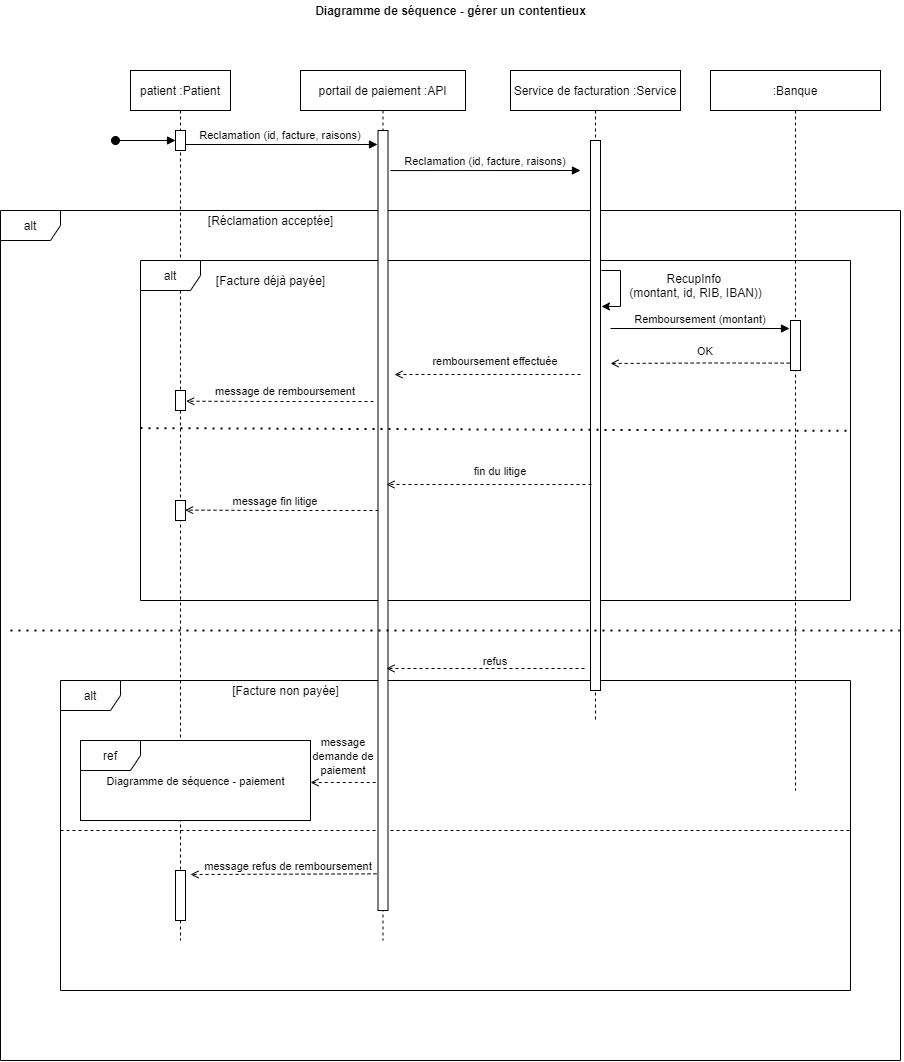

The diagram above was exported from draw.io. Its source (the exported page's mxGraphModel, read from the mxfile embedded in the PNG):
<mxGraphModel dx="2000" dy="1738" grid="1" gridSize="10" guides="1" tooltips="1" connect="1" arrows="1" fold="1" page="1" pageScale="1" pageWidth="850" pageHeight="1100" math="0" shadow="0">
  <root>
    <mxCell id="0" />
    <mxCell id="1" parent="0" />
    <mxCell id="thXHSHi6z0hi6uwy9B-u-47" value="" style="endArrow=none;html=1;dashed=1;endFill=0;" parent="1" edge="1">
      <mxGeometry width="50" height="50" relative="1" as="geometry">
        <mxPoint x="50" y="840" as="sourcePoint" />
        <mxPoint x="840" y="840" as="targetPoint" />
      </mxGeometry>
    </mxCell>
    <mxCell id="thXHSHi6z0hi6uwy9B-u-3" value="alt" style="shape=umlFrame;whiteSpace=wrap;html=1;" parent="1" vertex="1">
      <mxGeometry x="-10" y="220" width="900" height="850" as="geometry" />
    </mxCell>
    <mxCell id="thXHSHi6z0hi6uwy9B-u-42" value="alt" style="shape=umlFrame;whiteSpace=wrap;html=1;fillColor=#FFFFFF;" parent="1" vertex="1">
      <mxGeometry x="50" y="690" width="790" height="310" as="geometry" />
    </mxCell>
    <mxCell id="3nuBFxr9cyL0pnOWT2aG-1" value="patient :Patient" style="shape=umlLifeline;perimeter=lifelinePerimeter;container=1;collapsible=0;recursiveResize=0;rounded=0;shadow=0;strokeWidth=1;" parent="1" vertex="1">
      <mxGeometry x="120" y="80" width="100" height="870" as="geometry" />
    </mxCell>
    <mxCell id="3nuBFxr9cyL0pnOWT2aG-2" value="" style="points=[];perimeter=orthogonalPerimeter;rounded=0;shadow=0;strokeWidth=1;" parent="3nuBFxr9cyL0pnOWT2aG-1" vertex="1">
      <mxGeometry x="45" y="60" width="10" height="20" as="geometry" />
    </mxCell>
    <mxCell id="3nuBFxr9cyL0pnOWT2aG-3" value="" style="verticalAlign=bottom;startArrow=oval;endArrow=block;startSize=8;shadow=0;strokeWidth=1;" parent="3nuBFxr9cyL0pnOWT2aG-1" target="3nuBFxr9cyL0pnOWT2aG-2" edge="1">
      <mxGeometry relative="1" as="geometry">
        <mxPoint x="-15" y="70" as="sourcePoint" />
      </mxGeometry>
    </mxCell>
    <mxCell id="thXHSHi6z0hi6uwy9B-u-40" value="" style="rounded=0;whiteSpace=wrap;html=1;fillColor=#FFFFFF;" parent="3nuBFxr9cyL0pnOWT2aG-1" vertex="1">
      <mxGeometry x="-50" y="670" width="230" height="80" as="geometry" />
    </mxCell>
    <mxCell id="thXHSHi6z0hi6uwy9B-u-39" value="ref" style="shape=umlFrame;whiteSpace=wrap;html=1;" parent="3nuBFxr9cyL0pnOWT2aG-1" vertex="1">
      <mxGeometry x="-50" y="670" width="230" height="80" as="geometry" />
    </mxCell>
    <mxCell id="thXHSHi6z0hi6uwy9B-u-6" value="alt" style="shape=umlFrame;whiteSpace=wrap;html=1;" parent="1" vertex="1">
      <mxGeometry x="130" y="270" width="710" height="340" as="geometry" />
    </mxCell>
    <mxCell id="KIZA3-BFT221fGU1gcqT-1" value="portail de paiement :API" style="shape=umlLifeline;perimeter=lifelinePerimeter;container=1;collapsible=0;recursiveResize=0;rounded=0;shadow=0;strokeWidth=1;" parent="1" vertex="1">
      <mxGeometry x="290" y="80" width="165" height="870" as="geometry" />
    </mxCell>
    <mxCell id="KIZA3-BFT221fGU1gcqT-2" value="" style="points=[];perimeter=orthogonalPerimeter;rounded=0;shadow=0;strokeWidth=1;" parent="KIZA3-BFT221fGU1gcqT-1" vertex="1">
      <mxGeometry x="77.5" y="60" width="10" height="780" as="geometry" />
    </mxCell>
    <mxCell id="KIZA3-BFT221fGU1gcqT-5" value="Service de facturation :Service" style="shape=umlLifeline;perimeter=lifelinePerimeter;container=1;collapsible=0;recursiveResize=0;rounded=0;shadow=0;strokeWidth=1;" parent="1" vertex="1">
      <mxGeometry x="500" y="80" width="170" height="650" as="geometry" />
    </mxCell>
    <mxCell id="KIZA3-BFT221fGU1gcqT-6" value="" style="points=[];perimeter=orthogonalPerimeter;rounded=0;shadow=0;strokeWidth=1;" parent="KIZA3-BFT221fGU1gcqT-5" vertex="1">
      <mxGeometry x="80" y="70" width="10" height="550" as="geometry" />
    </mxCell>
    <mxCell id="thXHSHi6z0hi6uwy9B-u-11" style="edgeStyle=orthogonalEdgeStyle;rounded=0;orthogonalLoop=1;jettySize=auto;html=1;" parent="KIZA3-BFT221fGU1gcqT-5" edge="1">
      <mxGeometry relative="1" as="geometry">
        <mxPoint x="91" y="200" as="sourcePoint" />
        <mxPoint x="91" y="236" as="targetPoint" />
        <Array as="points">
          <mxPoint x="90" y="200" />
          <mxPoint x="110" y="200" />
          <mxPoint x="110" y="235" />
        </Array>
      </mxGeometry>
    </mxCell>
    <mxCell id="thXHSHi6z0hi6uwy9B-u-1" value="Reclamation (id, facture, raisons)" style="verticalAlign=bottom;endArrow=block;shadow=0;strokeWidth=1;exitX=1;exitY=0.7;exitDx=0;exitDy=0;exitPerimeter=0;" parent="1" source="3nuBFxr9cyL0pnOWT2aG-2" edge="1">
      <mxGeometry relative="1" as="geometry">
        <mxPoint x="190" y="270" as="sourcePoint" />
        <mxPoint x="367" y="154" as="targetPoint" />
        <Array as="points" />
      </mxGeometry>
    </mxCell>
    <mxCell id="thXHSHi6z0hi6uwy9B-u-2" value="Reclamation (id, facture, raisons)" style="verticalAlign=bottom;endArrow=block;shadow=0;strokeWidth=1;exitX=1;exitY=0.7;exitDx=0;exitDy=0;exitPerimeter=0;" parent="1" edge="1">
      <mxGeometry relative="1" as="geometry">
        <mxPoint x="380" y="180.07" as="sourcePoint" />
        <mxPoint x="570" y="180" as="targetPoint" />
        <Array as="points" />
      </mxGeometry>
    </mxCell>
    <mxCell id="thXHSHi6z0hi6uwy9B-u-4" value="[Réclamation acceptée]" style="text;html=1;align=center;verticalAlign=middle;resizable=0;points=[];autosize=1;strokeColor=none;" parent="1" vertex="1">
      <mxGeometry x="190" y="220" width="140" height="20" as="geometry" />
    </mxCell>
    <mxCell id="thXHSHi6z0hi6uwy9B-u-5" value="" style="endArrow=none;dashed=1;html=1;dashPattern=1 3;strokeWidth=2;" parent="1" edge="1">
      <mxGeometry width="50" height="50" relative="1" as="geometry">
        <mxPoint y="640" as="sourcePoint" />
        <mxPoint x="889" y="640" as="targetPoint" />
        <Array as="points" />
      </mxGeometry>
    </mxCell>
    <mxCell id="thXHSHi6z0hi6uwy9B-u-7" value="[Facture déjà payée]" style="text;html=1;align=center;verticalAlign=middle;resizable=0;points=[];autosize=1;strokeColor=none;" parent="1" vertex="1">
      <mxGeometry x="200" y="280" width="120" height="20" as="geometry" />
    </mxCell>
    <mxCell id="thXHSHi6z0hi6uwy9B-u-9" value="" style="endArrow=none;dashed=1;html=1;dashPattern=1 3;strokeWidth=2;exitX=0;exitY=0.493;exitDx=0;exitDy=0;exitPerimeter=0;entryX=1;entryY=0.501;entryDx=0;entryDy=0;entryPerimeter=0;" parent="1" source="thXHSHi6z0hi6uwy9B-u-6" target="thXHSHi6z0hi6uwy9B-u-6" edge="1">
      <mxGeometry width="50" height="50" relative="1" as="geometry">
        <mxPoint x="139" y="544.8999999999999" as="sourcePoint" />
        <mxPoint x="640" y="544.8999999999999" as="targetPoint" />
      </mxGeometry>
    </mxCell>
    <mxCell id="thXHSHi6z0hi6uwy9B-u-10" value="Remboursement (montant)" style="verticalAlign=bottom;endArrow=block;shadow=0;strokeWidth=1;" parent="1" edge="1">
      <mxGeometry relative="1" as="geometry">
        <mxPoint x="600" y="338" as="sourcePoint" />
        <mxPoint x="779" y="338" as="targetPoint" />
        <Array as="points" />
      </mxGeometry>
    </mxCell>
    <mxCell id="thXHSHi6z0hi6uwy9B-u-12" value="RecupInfo &lt;br&gt;(montant, id, RIB, IBAN))" style="text;html=1;align=center;verticalAlign=middle;resizable=0;points=[];autosize=1;strokeColor=none;" parent="1" vertex="1">
      <mxGeometry x="610" y="280" width="150" height="30" as="geometry" />
    </mxCell>
    <mxCell id="thXHSHi6z0hi6uwy9B-u-13" value=":Banque" style="shape=umlLifeline;perimeter=lifelinePerimeter;container=1;collapsible=0;recursiveResize=0;rounded=0;shadow=0;strokeWidth=1;" parent="1" vertex="1">
      <mxGeometry x="700" y="80" width="170" height="720" as="geometry" />
    </mxCell>
    <mxCell id="thXHSHi6z0hi6uwy9B-u-14" value="" style="points=[];perimeter=orthogonalPerimeter;rounded=0;shadow=0;strokeWidth=1;" parent="thXHSHi6z0hi6uwy9B-u-13" vertex="1">
      <mxGeometry x="80" y="250" width="10" height="50" as="geometry" />
    </mxCell>
    <mxCell id="thXHSHi6z0hi6uwy9B-u-16" value="" style="edgeStyle=orthogonalEdgeStyle;rounded=0;orthogonalLoop=1;jettySize=auto;html=1;exitX=-0.083;exitY=0.852;exitDx=0;exitDy=0;exitPerimeter=0;dashed=1;endArrow=open;endFill=0;" parent="1" source="thXHSHi6z0hi6uwy9B-u-14" edge="1">
      <mxGeometry x="-0.0066" y="-13" relative="1" as="geometry">
        <mxPoint x="600" y="373" as="targetPoint" />
        <mxPoint as="offset" />
      </mxGeometry>
    </mxCell>
    <mxCell id="thXHSHi6z0hi6uwy9B-u-17" value="" style="edgeStyle=orthogonalEdgeStyle;rounded=0;orthogonalLoop=1;jettySize=auto;html=1;dashed=1;endArrow=open;endFill=0;" parent="1" edge="1">
      <mxGeometry x="0.0213" y="-14" relative="1" as="geometry">
        <mxPoint x="570" y="384" as="sourcePoint" />
        <mxPoint x="384" y="384" as="targetPoint" />
        <mxPoint as="offset" />
      </mxGeometry>
    </mxCell>
    <mxCell id="thXHSHi6z0hi6uwy9B-u-18" value="" style="edgeStyle=orthogonalEdgeStyle;rounded=0;orthogonalLoop=1;jettySize=auto;html=1;dashed=1;endArrow=open;endFill=0;entryX=1.057;entryY=0.536;entryDx=0;entryDy=0;entryPerimeter=0;" parent="1" target="thXHSHi6z0hi6uwy9B-u-19" edge="1">
      <mxGeometry x="-0.0151" y="-21" relative="1" as="geometry">
        <mxPoint x="363" y="411" as="sourcePoint" />
        <mxPoint x="383.9849999999999" y="393.79999999999995" as="targetPoint" />
        <mxPoint as="offset" />
      </mxGeometry>
    </mxCell>
    <mxCell id="thXHSHi6z0hi6uwy9B-u-19" value="" style="points=[];perimeter=orthogonalPerimeter;rounded=0;shadow=0;strokeWidth=1;" parent="1" vertex="1">
      <mxGeometry x="165" y="400" width="10" height="20" as="geometry" />
    </mxCell>
    <mxCell id="thXHSHi6z0hi6uwy9B-u-20" value="" style="edgeStyle=orthogonalEdgeStyle;rounded=0;orthogonalLoop=1;jettySize=auto;html=1;dashed=1;endArrow=open;endFill=0;" parent="1" edge="1">
      <mxGeometry x="-0.0146" y="-14" relative="1" as="geometry">
        <mxPoint x="581" y="494" as="sourcePoint" />
        <mxPoint x="376" y="494" as="targetPoint" />
        <mxPoint as="offset" />
      </mxGeometry>
    </mxCell>
    <mxCell id="thXHSHi6z0hi6uwy9B-u-21" value="" style="points=[];perimeter=orthogonalPerimeter;rounded=0;shadow=0;strokeWidth=1;" parent="1" vertex="1">
      <mxGeometry x="165" y="510" width="10" height="20" as="geometry" />
    </mxCell>
    <mxCell id="thXHSHi6z0hi6uwy9B-u-22" value="" style="edgeStyle=orthogonalEdgeStyle;rounded=0;orthogonalLoop=1;jettySize=auto;html=1;dashed=1;endArrow=open;endFill=0;entryX=0.96;entryY=0.48;entryDx=0;entryDy=0;entryPerimeter=0;" parent="1" target="thXHSHi6z0hi6uwy9B-u-21" edge="1">
      <mxGeometry x="-0.0026" y="-19" relative="1" as="geometry">
        <mxPoint x="368" y="520" as="sourcePoint" />
        <mxPoint x="185.56999999999994" y="420.7199999999998" as="targetPoint" />
        <mxPoint y="-1" as="offset" />
      </mxGeometry>
    </mxCell>
    <mxCell id="thXHSHi6z0hi6uwy9B-u-23" value="&lt;span style=&quot;font-size: 11px ; background-color: rgb(255 , 255 , 255)&quot;&gt;message de remboursement&lt;/span&gt;" style="text;html=1;strokeColor=none;fillColor=none;align=center;verticalAlign=middle;whiteSpace=wrap;rounded=0;" parent="1" vertex="1">
      <mxGeometry x="190" y="390" width="170" height="20" as="geometry" />
    </mxCell>
    <mxCell id="thXHSHi6z0hi6uwy9B-u-24" value="&lt;span style=&quot;font-size: 11px ; background-color: rgb(255 , 255 , 255)&quot;&gt;remboursement effectuée&lt;/span&gt;" style="text;html=1;strokeColor=none;fillColor=none;align=center;verticalAlign=middle;whiteSpace=wrap;rounded=0;" parent="1" vertex="1">
      <mxGeometry x="400" y="360" width="170" height="20" as="geometry" />
    </mxCell>
    <mxCell id="thXHSHi6z0hi6uwy9B-u-25" value="&lt;span style=&quot;font-size: 11px ; background-color: rgb(255 , 255 , 255)&quot;&gt;OK&lt;/span&gt;" style="text;html=1;strokeColor=none;fillColor=none;align=center;verticalAlign=middle;whiteSpace=wrap;rounded=0;" parent="1" vertex="1">
      <mxGeometry x="650" y="350" width="90" height="20" as="geometry" />
    </mxCell>
    <mxCell id="thXHSHi6z0hi6uwy9B-u-26" value="&lt;span style=&quot;font-size: 11px ; background-color: rgb(255 , 255 , 255)&quot;&gt;fin du litige&lt;/span&gt;" style="text;html=1;strokeColor=none;fillColor=none;align=center;verticalAlign=middle;whiteSpace=wrap;rounded=0;" parent="1" vertex="1">
      <mxGeometry x="445" y="470" width="90" height="20" as="geometry" />
    </mxCell>
    <mxCell id="thXHSHi6z0hi6uwy9B-u-27" value="&lt;span style=&quot;font-size: 11px ; background-color: rgb(255 , 255 , 255)&quot;&gt;message fin litige&lt;/span&gt;" style="text;html=1;strokeColor=none;fillColor=none;align=center;verticalAlign=middle;whiteSpace=wrap;rounded=0;" parent="1" vertex="1">
      <mxGeometry x="220" y="500" width="90" height="20" as="geometry" />
    </mxCell>
    <mxCell id="thXHSHi6z0hi6uwy9B-u-31" value="" style="edgeStyle=orthogonalEdgeStyle;rounded=0;orthogonalLoop=1;jettySize=auto;html=1;dashed=1;endArrow=open;endFill=0;" parent="1" edge="1">
      <mxGeometry x="-0.0146" y="-14" relative="1" as="geometry">
        <mxPoint x="574" y="678" as="sourcePoint" />
        <mxPoint x="376" y="678" as="targetPoint" />
        <mxPoint as="offset" />
      </mxGeometry>
    </mxCell>
    <mxCell id="thXHSHi6z0hi6uwy9B-u-32" value="&lt;span style=&quot;font-size: 11px ; background-color: rgb(255 , 255 , 255)&quot;&gt;refus&lt;/span&gt;" style="text;html=1;strokeColor=none;fillColor=none;align=center;verticalAlign=middle;whiteSpace=wrap;rounded=0;" parent="1" vertex="1">
      <mxGeometry x="440" y="660" width="90" height="20" as="geometry" />
    </mxCell>
    <mxCell id="thXHSHi6z0hi6uwy9B-u-36" value="&lt;span style=&quot;font-size: 11px ; background-color: rgb(255 , 255 , 255)&quot;&gt;message demande de paiement&lt;/span&gt;" style="text;html=1;strokeColor=none;fillColor=none;align=center;verticalAlign=middle;whiteSpace=wrap;rounded=0;" parent="1" vertex="1">
      <mxGeometry x="297.5" y="760" width="70" height="10" as="geometry" />
    </mxCell>
    <mxCell id="thXHSHi6z0hi6uwy9B-u-45" style="edgeStyle=orthogonalEdgeStyle;rounded=0;orthogonalLoop=1;jettySize=auto;html=1;endArrow=none;endFill=0;startArrow=open;startFill=0;dashed=1;" parent="1" source="thXHSHi6z0hi6uwy9B-u-39" edge="1">
      <mxGeometry relative="1" as="geometry">
        <mxPoint x="366" y="792" as="targetPoint" />
        <Array as="points">
          <mxPoint x="320" y="792" />
          <mxPoint x="320" y="792" />
        </Array>
      </mxGeometry>
    </mxCell>
    <mxCell id="thXHSHi6z0hi6uwy9B-u-41" value="&lt;span style=&quot;font-size: 11px ; background-color: rgb(255 , 255 , 255)&quot;&gt;Diagramme de séquence - paiement&lt;/span&gt;" style="text;html=1;strokeColor=none;fillColor=none;align=center;verticalAlign=middle;whiteSpace=wrap;rounded=0;" parent="1" vertex="1">
      <mxGeometry x="87.5" y="780" width="195" height="20" as="geometry" />
    </mxCell>
    <mxCell id="thXHSHi6z0hi6uwy9B-u-43" value="[Facture non payée]" style="text;html=1;align=center;verticalAlign=middle;resizable=0;points=[];autosize=1;strokeColor=none;" parent="1" vertex="1">
      <mxGeometry x="215" y="690" width="120" height="20" as="geometry" />
    </mxCell>
    <mxCell id="thXHSHi6z0hi6uwy9B-u-50" value="" style="points=[];perimeter=orthogonalPerimeter;rounded=0;shadow=0;strokeWidth=1;" parent="1" vertex="1">
      <mxGeometry x="165" y="880" width="10" height="50" as="geometry" />
    </mxCell>
    <mxCell id="thXHSHi6z0hi6uwy9B-u-53" value="" style="endArrow=open;html=1;dashed=1;exitX=-0.144;exitY=0.953;exitDx=0;exitDy=0;exitPerimeter=0;endFill=0;" parent="1" source="KIZA3-BFT221fGU1gcqT-2" edge="1">
      <mxGeometry width="50" height="50" relative="1" as="geometry">
        <mxPoint x="170" y="770" as="sourcePoint" />
        <mxPoint x="180" y="884" as="targetPoint" />
      </mxGeometry>
    </mxCell>
    <mxCell id="thXHSHi6z0hi6uwy9B-u-54" value="&lt;span style=&quot;font-size: 11px ; background-color: rgb(255 , 255 , 255)&quot;&gt;message refus de remboursement&lt;/span&gt;" style="text;html=1;strokeColor=none;fillColor=none;align=center;verticalAlign=middle;whiteSpace=wrap;rounded=0;" parent="1" vertex="1">
      <mxGeometry x="187.5" y="870" width="180" height="10" as="geometry" />
    </mxCell>
    <mxCell id="kVr97YSzVJTJacsfxNLG-1" value="&lt;b&gt;Diagramme de séquence - gérer un contentieux&lt;/b&gt;" style="text;html=1;align=center;verticalAlign=middle;resizable=0;points=[];autosize=1;strokeColor=none;" vertex="1" parent="1">
      <mxGeometry x="295" y="10" width="290" height="20" as="geometry" />
    </mxCell>
  </root>
</mxGraphModel>